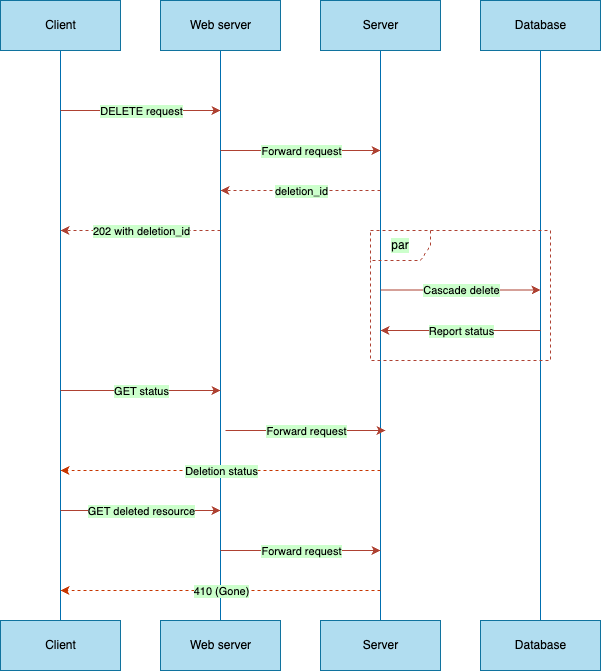

The diagram above was exported from draw.io. Its source (the exported page's mxGraphModel, read from the mxfile embedded in the PNG):
<mxGraphModel dx="799" dy="819" grid="1" gridSize="10" guides="1" tooltips="1" connect="1" arrows="1" fold="1" page="1" pageScale="1" pageWidth="850" pageHeight="1100" math="0" shadow="0">
  <root>
    <mxCell id="0" />
    <mxCell id="1" parent="0" />
    <mxCell id="4" value="" style="edgeStyle=none;html=1;endArrow=none;endFill=0;fillColor=#1ba1e2;strokeColor=#006EAF;" parent="1" source="2" target="3" edge="1">
      <mxGeometry relative="1" as="geometry" />
    </mxCell>
    <mxCell id="2" value="Server" style="html=1;fillColor=#b1ddf0;strokeColor=#10739e;fontColor=#000000;" parent="1" vertex="1">
      <mxGeometry x="440" y="10" width="120" height="50" as="geometry" />
    </mxCell>
    <mxCell id="3" value="Server" style="html=1;fillColor=#b1ddf0;strokeColor=#10739e;fontColor=#000000;" parent="1" vertex="1">
      <mxGeometry x="440" y="630" width="120" height="50" as="geometry" />
    </mxCell>
    <mxCell id="11" value="" style="edgeStyle=none;html=1;endArrow=none;endFill=0;fillColor=#1ba1e2;strokeColor=#006EAF;" parent="1" source="5" target="6" edge="1">
      <mxGeometry relative="1" as="geometry" />
    </mxCell>
    <mxCell id="5" value="Database" style="html=1;fillColor=#b1ddf0;strokeColor=#10739e;fontColor=#000000;" parent="1" vertex="1">
      <mxGeometry x="600" y="10" width="120" height="50" as="geometry" />
    </mxCell>
    <mxCell id="6" value="Database" style="html=1;fillColor=#b1ddf0;strokeColor=#10739e;fontColor=#000000;" parent="1" vertex="1">
      <mxGeometry x="600" y="630" width="120" height="50" as="geometry" />
    </mxCell>
    <mxCell id="12" value="" style="edgeStyle=none;html=1;endArrow=none;endFill=0;fillColor=#1ba1e2;strokeColor=#006EAF;" parent="1" source="7" target="8" edge="1">
      <mxGeometry relative="1" as="geometry" />
    </mxCell>
    <mxCell id="7" value="Web server" style="html=1;fillColor=#b1ddf0;strokeColor=#10739e;fontColor=#000000;" parent="1" vertex="1">
      <mxGeometry x="280" y="10" width="120" height="50" as="geometry" />
    </mxCell>
    <mxCell id="8" value="Web server" style="html=1;fillColor=#b1ddf0;strokeColor=#10739e;fontColor=#000000;" parent="1" vertex="1">
      <mxGeometry x="280" y="630" width="120" height="50" as="geometry" />
    </mxCell>
    <mxCell id="13" value="" style="edgeStyle=none;html=1;endArrow=none;endFill=0;fillColor=#1ba1e2;strokeColor=#006EAF;" parent="1" source="9" target="10" edge="1">
      <mxGeometry relative="1" as="geometry" />
    </mxCell>
    <mxCell id="9" value="Client" style="html=1;fillColor=#b1ddf0;strokeColor=#10739e;fontColor=#000000;" parent="1" vertex="1">
      <mxGeometry x="120" y="10" width="120" height="50" as="geometry" />
    </mxCell>
    <mxCell id="10" value="Client" style="html=1;fillColor=#b1ddf0;strokeColor=#10739e;fontColor=#000000;" parent="1" vertex="1">
      <mxGeometry x="120" y="630" width="120" height="50" as="geometry" />
    </mxCell>
    <mxCell id="15" value="" style="endArrow=classic;html=1;fontColor=#000000;labelBackgroundColor=#CCFFCC;fillColor=#fad9d5;strokeColor=#ae4132;" parent="1" edge="1">
      <mxGeometry relative="1" as="geometry">
        <mxPoint x="180" y="120" as="sourcePoint" />
        <mxPoint x="340" y="120" as="targetPoint" />
      </mxGeometry>
    </mxCell>
    <mxCell id="16" value="DELETE request" style="edgeLabel;resizable=0;html=1;align=center;verticalAlign=middle;fontColor=#000000;labelBackgroundColor=#CCFFCC;" parent="15" connectable="0" vertex="1">
      <mxGeometry relative="1" as="geometry" />
    </mxCell>
    <mxCell id="17" value="" style="endArrow=classic;html=1;fontColor=#000000;labelBackgroundColor=#CCFFCC;fillColor=#fad9d5;strokeColor=#ae4132;" parent="1" edge="1">
      <mxGeometry relative="1" as="geometry">
        <mxPoint x="340" y="160" as="sourcePoint" />
        <mxPoint x="500" y="160" as="targetPoint" />
      </mxGeometry>
    </mxCell>
    <mxCell id="18" value="Forward request" style="edgeLabel;resizable=0;html=1;align=center;verticalAlign=middle;fontColor=#000000;labelBackgroundColor=#CCFFCC;" parent="17" connectable="0" vertex="1">
      <mxGeometry relative="1" as="geometry" />
    </mxCell>
    <mxCell id="19" value="" style="endArrow=classic;html=1;fontColor=#000000;labelBackgroundColor=#CCFFCC;fillColor=#fad9d5;strokeColor=#ae4132;dashed=1;" parent="1" edge="1">
      <mxGeometry relative="1" as="geometry">
        <mxPoint x="340" y="240" as="sourcePoint" />
        <mxPoint x="180" y="240" as="targetPoint" />
      </mxGeometry>
    </mxCell>
    <mxCell id="20" value="202 with deletion_id" style="edgeLabel;resizable=0;html=1;align=center;verticalAlign=middle;fontColor=#000000;labelBackgroundColor=#CCFFCC;" parent="19" connectable="0" vertex="1">
      <mxGeometry relative="1" as="geometry" />
    </mxCell>
    <mxCell id="21" value="" style="endArrow=classic;html=1;fontColor=#000000;labelBackgroundColor=#CCFFCC;fillColor=#fad9d5;strokeColor=#ae4132;dashed=1;" parent="1" edge="1">
      <mxGeometry relative="1" as="geometry">
        <mxPoint x="500" y="200" as="sourcePoint" />
        <mxPoint x="340" y="200" as="targetPoint" />
      </mxGeometry>
    </mxCell>
    <mxCell id="22" value="deletion_id" style="edgeLabel;resizable=0;html=1;align=center;verticalAlign=middle;fontColor=#000000;labelBackgroundColor=#CCFFCC;" parent="21" connectable="0" vertex="1">
      <mxGeometry relative="1" as="geometry" />
    </mxCell>
    <mxCell id="25" value="par" style="shape=umlFrame;whiteSpace=wrap;html=1;labelBackgroundColor=#CCFFCC;fontColor=#000000;strokeColor=#AE4132;dashed=1;fillColor=none;" parent="1" vertex="1">
      <mxGeometry x="490" y="240" width="180" height="130" as="geometry" />
    </mxCell>
    <mxCell id="26" value="" style="endArrow=classic;html=1;fontColor=#000000;labelBackgroundColor=#CCFFCC;fillColor=#fad9d5;strokeColor=#ae4132;" parent="1" edge="1">
      <mxGeometry relative="1" as="geometry">
        <mxPoint x="500" y="299.5" as="sourcePoint" />
        <mxPoint x="660" y="299.5" as="targetPoint" />
      </mxGeometry>
    </mxCell>
    <mxCell id="27" value="Cascade delete" style="edgeLabel;resizable=0;html=1;align=center;verticalAlign=middle;fontColor=#000000;labelBackgroundColor=#CCFFCC;" parent="26" connectable="0" vertex="1">
      <mxGeometry relative="1" as="geometry" />
    </mxCell>
    <mxCell id="28" value="" style="endArrow=classic;html=1;fontColor=#000000;labelBackgroundColor=#CCFFCC;fillColor=#fad9d5;strokeColor=#ae4132;" parent="1" edge="1">
      <mxGeometry relative="1" as="geometry">
        <mxPoint x="660" y="340" as="sourcePoint" />
        <mxPoint x="500" y="340" as="targetPoint" />
      </mxGeometry>
    </mxCell>
    <mxCell id="29" value="Report status" style="edgeLabel;resizable=0;html=1;align=center;verticalAlign=middle;fontColor=#000000;labelBackgroundColor=#CCFFCC;" parent="28" connectable="0" vertex="1">
      <mxGeometry relative="1" as="geometry" />
    </mxCell>
    <mxCell id="32" value="" style="endArrow=classic;html=1;fontColor=#000000;labelBackgroundColor=#CCFFCC;fillColor=#fad9d5;strokeColor=#ae4132;" parent="1" edge="1">
      <mxGeometry relative="1" as="geometry">
        <mxPoint x="180" y="400" as="sourcePoint" />
        <mxPoint x="340" y="400" as="targetPoint" />
      </mxGeometry>
    </mxCell>
    <mxCell id="33" value="&lt;span style=&quot;color: rgba(0, 0, 0, 0); font-family: monospace; font-size: 0px; text-align: start; background-color: rgb(42, 37, 47);&quot;&gt;%3CmxGraphModel%3E%3Croot%3E%3CmxCell%20id%3D%220%22%2F%3E%3CmxCell%20id%3D%221%22%20parent%3D%220%22%2F%3E%3CmxCell%20id%3D%222%22%20value%3D%22%26lt%3Bspan%20style%3D%26quot%3Bcolor%3A%20rgb(0%2C%200%2C%200)%3B%20font-family%3A%20Helvetica%3B%20font-size%3A%2011px%3B%20font-style%3A%20normal%3B%20font-variant-ligatures%3A%20normal%3B%20font-variant-caps%3A%20normal%3B%20font-weight%3A%20400%3B%20letter-spacing%3A%20normal%3B%20orphans%3A%202%3B%20text-align%3A%20center%3B%20text-indent%3A%200px%3B%20text-transform%3A%20none%3B%20widows%3A%202%3B%20word-spacing%3A%200px%3B%20-webkit-text-stroke-width%3A%200px%3B%20background-color%3A%20rgb(204%2C%20255%2C%20204)%3B%20text-decoration-thickness%3A%20initial%3B%20text-decoration-style%3A%20initial%3B%20text-decoration-color%3A%20initial%3B%20float%3A%20none%3B%20display%3A%20inline%20!important%3B%26quot%3B%26gt%3BForward%20request%26lt%3B%2Fspan%26gt%3B%22%20style%3D%22edgeLabel%3Bresizable%3D0%3Bhtml%3D1%3Balign%3Dcenter%3BverticalAlign%3Dmiddle%3BfontColor%3D%23000000%3B%22%20connectable%3D%220%22%20vertex%3D%221%22%20parent%3D%221%22%3E%3CmxGeometry%20x%3D%22425%22%20y%3D%22440%22%20as%3D%22geometry%22%2F%3E%3C%2FmxCell%3E%3C%2Froot%3E%3C%2FmxGraphModel%3E&lt;/span&gt;" style="edgeLabel;resizable=0;html=1;align=center;verticalAlign=middle;fontColor=#000000;" parent="32" connectable="0" vertex="1">
      <mxGeometry relative="1" as="geometry" />
    </mxCell>
    <mxCell id="34" value="" style="endArrow=classic;html=1;fontColor=#000000;labelBackgroundColor=#CCFFCC;fillColor=#fad9d5;strokeColor=#ae4132;" parent="1" edge="1">
      <mxGeometry relative="1" as="geometry">
        <mxPoint x="345" y="440" as="sourcePoint" />
        <mxPoint x="505" y="440" as="targetPoint" />
      </mxGeometry>
    </mxCell>
    <mxCell id="35" value="&lt;span style=&quot;color: rgb(0, 0, 0); font-family: Helvetica; font-size: 11px; font-style: normal; font-variant-ligatures: normal; font-variant-caps: normal; font-weight: 400; letter-spacing: normal; orphans: 2; text-align: center; text-indent: 0px; text-transform: none; widows: 2; word-spacing: 0px; -webkit-text-stroke-width: 0px; background-color: rgb(204, 255, 204); text-decoration-thickness: initial; text-decoration-style: initial; text-decoration-color: initial; float: none; display: inline !important;&quot;&gt;Forward request&lt;/span&gt;" style="edgeLabel;resizable=0;html=1;align=center;verticalAlign=middle;fontColor=#000000;" parent="34" connectable="0" vertex="1">
      <mxGeometry relative="1" as="geometry" />
    </mxCell>
    <mxCell id="36" value="" style="endArrow=classic;html=1;dashed=1;labelBackgroundColor=#CCFFCC;fontColor=#000000;fillColor=#fa6800;strokeColor=#C73500;" parent="1" edge="1">
      <mxGeometry relative="1" as="geometry">
        <mxPoint x="500" y="480" as="sourcePoint" />
        <mxPoint x="180" y="480" as="targetPoint" />
      </mxGeometry>
    </mxCell>
    <mxCell id="37" value="Deletion status" style="edgeLabel;resizable=0;html=1;align=center;verticalAlign=middle;dashed=1;labelBackgroundColor=#CCFFCC;strokeColor=#CCFFCC;fontColor=#000000;" parent="36" connectable="0" vertex="1">
      <mxGeometry relative="1" as="geometry" />
    </mxCell>
    <mxCell id="40" value="&lt;span style=&quot;color: rgb(0, 0, 0); font-family: Helvetica; font-size: 11px; font-style: normal; font-variant-ligatures: normal; font-variant-caps: normal; font-weight: 400; letter-spacing: normal; orphans: 2; text-align: center; text-indent: 0px; text-transform: none; widows: 2; word-spacing: 0px; -webkit-text-stroke-width: 0px; background-color: rgb(204, 255, 204); text-decoration-thickness: initial; text-decoration-style: initial; text-decoration-color: initial; float: none; display: inline !important;&quot;&gt;GET status&lt;/span&gt;" style="edgeLabel;resizable=0;html=1;align=center;verticalAlign=middle;fontColor=#000000;" parent="1" connectable="0" vertex="1">
      <mxGeometry x="260" y="400" as="geometry" />
    </mxCell>
    <mxCell id="41" value="" style="endArrow=classic;html=1;fontColor=#000000;labelBackgroundColor=#CCFFCC;fillColor=#fad9d5;strokeColor=#ae4132;" parent="1" edge="1">
      <mxGeometry relative="1" as="geometry">
        <mxPoint x="180" y="520" as="sourcePoint" />
        <mxPoint x="340" y="520" as="targetPoint" />
      </mxGeometry>
    </mxCell>
    <mxCell id="42" value="GET deleted resource" style="edgeLabel;resizable=0;html=1;align=center;verticalAlign=middle;fontColor=#000000;labelBackgroundColor=#CCFFCC;" parent="41" connectable="0" vertex="1">
      <mxGeometry relative="1" as="geometry" />
    </mxCell>
    <mxCell id="43" value="" style="endArrow=classic;html=1;fontColor=#000000;labelBackgroundColor=#CCFFCC;fillColor=#fad9d5;strokeColor=#ae4132;" parent="1" edge="1">
      <mxGeometry relative="1" as="geometry">
        <mxPoint x="340" y="560" as="sourcePoint" />
        <mxPoint x="500" y="560" as="targetPoint" />
      </mxGeometry>
    </mxCell>
    <mxCell id="44" value="Forward request" style="edgeLabel;resizable=0;html=1;align=center;verticalAlign=middle;fontColor=#000000;labelBackgroundColor=#CCFFCC;" parent="43" connectable="0" vertex="1">
      <mxGeometry relative="1" as="geometry" />
    </mxCell>
    <mxCell id="45" value="" style="endArrow=classic;html=1;dashed=1;labelBackgroundColor=#CCFFCC;fontColor=#000000;fillColor=#fa6800;strokeColor=#C73500;" parent="1" edge="1">
      <mxGeometry relative="1" as="geometry">
        <mxPoint x="500" y="600" as="sourcePoint" />
        <mxPoint x="180" y="600" as="targetPoint" />
      </mxGeometry>
    </mxCell>
    <mxCell id="46" value="410 (Gone)" style="edgeLabel;resizable=0;html=1;align=center;verticalAlign=middle;dashed=1;labelBackgroundColor=#CCFFCC;strokeColor=#CCFFCC;fontColor=#000000;" parent="45" connectable="0" vertex="1">
      <mxGeometry relative="1" as="geometry" />
    </mxCell>
  </root>
</mxGraphModel>